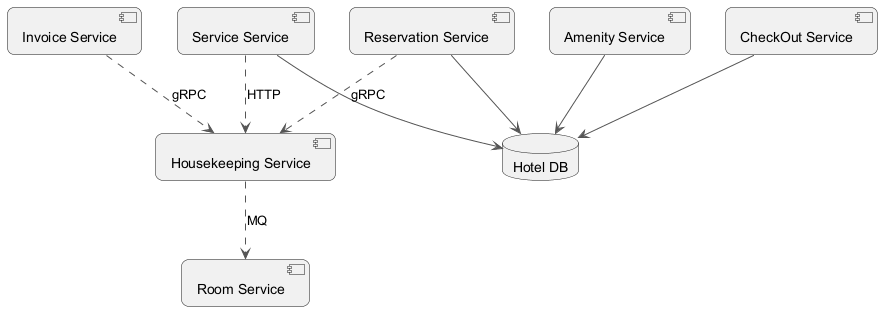

The diagram above was rendered by PlantUML. Its source (embedded in the PNG):
@startuml
skinparam backgroundColor #FFFFFF
skinparam roundCorner 15
skinparam ArrowColor #555555
component "Room Service" as C_RoomService
component "Amenity Service" as C_AmenityService
component "Housekeeping Service" as C_HousekeepingService
component "Invoice Service" as C_InvoiceService
component "Service Service" as C_ServiceService
component "CheckOut Service" as C_CheckOutService
component "Reservation Service" as C_ReservationService
database "Hotel DB" as DB_hotel
C_AmenityService --> DB_hotel
C_ServiceService --> DB_hotel
C_CheckOutService --> DB_hotel
C_ReservationService --> DB_hotel
C_ReservationService ..> C_HousekeepingService : gRPC
C_HousekeepingService ..> C_RoomService : MQ
C_InvoiceService ..> C_HousekeepingService : gRPC
C_ServiceService ..> C_HousekeepingService : HTTP
@enduml